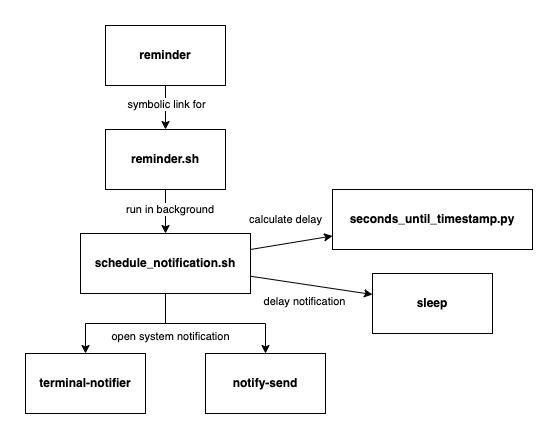

The diagram above was exported from draw.io. Its source (the exported page's mxGraphModel, read from the mxfile embedded in the PNG):
<mxGraphModel dx="954" dy="1843" grid="1" gridSize="10" guides="1" tooltips="1" connect="1" arrows="1" fold="1" page="1" pageScale="1" pageWidth="827" pageHeight="1169" math="0" shadow="0">
  <root>
    <mxCell id="0" />
    <mxCell id="1" parent="0" />
    <mxCell id="3XZytYpG3G0_ke7aty9F-10" style="edgeStyle=orthogonalEdgeStyle;rounded=0;orthogonalLoop=1;jettySize=auto;html=1;" parent="1" source="3XZytYpG3G0_ke7aty9F-5" target="3XZytYpG3G0_ke7aty9F-9" edge="1">
      <mxGeometry relative="1" as="geometry" />
    </mxCell>
    <mxCell id="3XZytYpG3G0_ke7aty9F-11" value="&amp;nbsp;run in background" style="edgeLabel;html=1;align=center;verticalAlign=middle;resizable=0;points=[];" parent="3XZytYpG3G0_ke7aty9F-10" vertex="1" connectable="0">
      <mxGeometry x="-0.15" y="2" relative="1" as="geometry">
        <mxPoint as="offset" />
      </mxGeometry>
    </mxCell>
    <mxCell id="3XZytYpG3G0_ke7aty9F-5" value="reminder.sh" style="rounded=0;whiteSpace=wrap;html=1;fontStyle=1" parent="1" vertex="1">
      <mxGeometry x="400" y="102" width="120" height="60" as="geometry" />
    </mxCell>
    <mxCell id="3XZytYpG3G0_ke7aty9F-7" style="edgeStyle=orthogonalEdgeStyle;rounded=0;orthogonalLoop=1;jettySize=auto;html=1;" parent="1" source="3XZytYpG3G0_ke7aty9F-6" target="3XZytYpG3G0_ke7aty9F-5" edge="1">
      <mxGeometry relative="1" as="geometry" />
    </mxCell>
    <mxCell id="3XZytYpG3G0_ke7aty9F-8" value="symbolic link&amp;nbsp;for" style="edgeLabel;html=1;align=center;verticalAlign=middle;resizable=0;points=[];" parent="3XZytYpG3G0_ke7aty9F-7" vertex="1" connectable="0">
      <mxGeometry x="-0.2727" y="2" relative="1" as="geometry">
        <mxPoint x="-2" y="2" as="offset" />
      </mxGeometry>
    </mxCell>
    <mxCell id="3XZytYpG3G0_ke7aty9F-6" value="reminder" style="rounded=0;whiteSpace=wrap;html=1;fontStyle=1" parent="1" vertex="1">
      <mxGeometry x="400" y="-2" width="120" height="60" as="geometry" />
    </mxCell>
    <mxCell id="3XZytYpG3G0_ke7aty9F-18" style="edgeStyle=orthogonalEdgeStyle;rounded=0;orthogonalLoop=1;jettySize=auto;html=1;" parent="1" source="3XZytYpG3G0_ke7aty9F-9" target="3XZytYpG3G0_ke7aty9F-16" edge="1">
      <mxGeometry relative="1" as="geometry" />
    </mxCell>
    <mxCell id="3XZytYpG3G0_ke7aty9F-19" style="edgeStyle=orthogonalEdgeStyle;rounded=0;orthogonalLoop=1;jettySize=auto;html=1;" parent="1" source="3XZytYpG3G0_ke7aty9F-9" target="3XZytYpG3G0_ke7aty9F-17" edge="1">
      <mxGeometry relative="1" as="geometry" />
    </mxCell>
    <mxCell id="3XZytYpG3G0_ke7aty9F-20" value="open system notification" style="edgeLabel;html=1;align=center;verticalAlign=middle;resizable=0;points=[];" parent="3XZytYpG3G0_ke7aty9F-19" vertex="1" connectable="0">
      <mxGeometry x="-0.4167" y="2" relative="1" as="geometry">
        <mxPoint x="-13" y="14" as="offset" />
      </mxGeometry>
    </mxCell>
    <mxCell id="3XZytYpG3G0_ke7aty9F-27" style="rounded=0;orthogonalLoop=1;jettySize=auto;html=1;" parent="1" source="3XZytYpG3G0_ke7aty9F-9" target="3XZytYpG3G0_ke7aty9F-25" edge="1">
      <mxGeometry relative="1" as="geometry" />
    </mxCell>
    <mxCell id="3XZytYpG3G0_ke7aty9F-29" value="calculate delay" style="edgeLabel;html=1;align=center;verticalAlign=middle;resizable=0;points=[];" parent="3XZytYpG3G0_ke7aty9F-27" vertex="1" connectable="0">
      <mxGeometry x="-0.2287" y="4" relative="1" as="geometry">
        <mxPoint x="4" y="-21" as="offset" />
      </mxGeometry>
    </mxCell>
    <mxCell id="3XZytYpG3G0_ke7aty9F-28" style="rounded=0;orthogonalLoop=1;jettySize=auto;html=1;" parent="1" source="3XZytYpG3G0_ke7aty9F-9" target="3XZytYpG3G0_ke7aty9F-26" edge="1">
      <mxGeometry relative="1" as="geometry" />
    </mxCell>
    <mxCell id="3XZytYpG3G0_ke7aty9F-30" value="delay notification" style="edgeLabel;html=1;align=center;verticalAlign=middle;resizable=0;points=[];" parent="3XZytYpG3G0_ke7aty9F-28" vertex="1" connectable="0">
      <mxGeometry x="-0.1233" relative="1" as="geometry">
        <mxPoint y="17" as="offset" />
      </mxGeometry>
    </mxCell>
    <mxCell id="3XZytYpG3G0_ke7aty9F-9" value="schedule_notification.sh" style="rounded=0;whiteSpace=wrap;html=1;fontStyle=1" parent="1" vertex="1">
      <mxGeometry x="375" y="206" width="170" height="60" as="geometry" />
    </mxCell>
    <mxCell id="3XZytYpG3G0_ke7aty9F-16" value="terminal-notifier" style="rounded=0;whiteSpace=wrap;html=1;fontStyle=1" parent="1" vertex="1">
      <mxGeometry x="320" y="326" width="120" height="60" as="geometry" />
    </mxCell>
    <mxCell id="3XZytYpG3G0_ke7aty9F-17" value="notify-send" style="rounded=0;whiteSpace=wrap;html=1;fontStyle=1" parent="1" vertex="1">
      <mxGeometry x="500" y="326" width="120" height="60" as="geometry" />
    </mxCell>
    <mxCell id="3XZytYpG3G0_ke7aty9F-25" value="seconds_until_timestamp.py" style="rounded=0;whiteSpace=wrap;html=1;fontStyle=1" parent="1" vertex="1">
      <mxGeometry x="627" y="162" width="200" height="60" as="geometry" />
    </mxCell>
    <mxCell id="3XZytYpG3G0_ke7aty9F-26" value="sleep" style="rounded=0;whiteSpace=wrap;html=1;fontStyle=1" parent="1" vertex="1">
      <mxGeometry x="667" y="246" width="120" height="60" as="geometry" />
    </mxCell>
  </root>
</mxGraphModel>